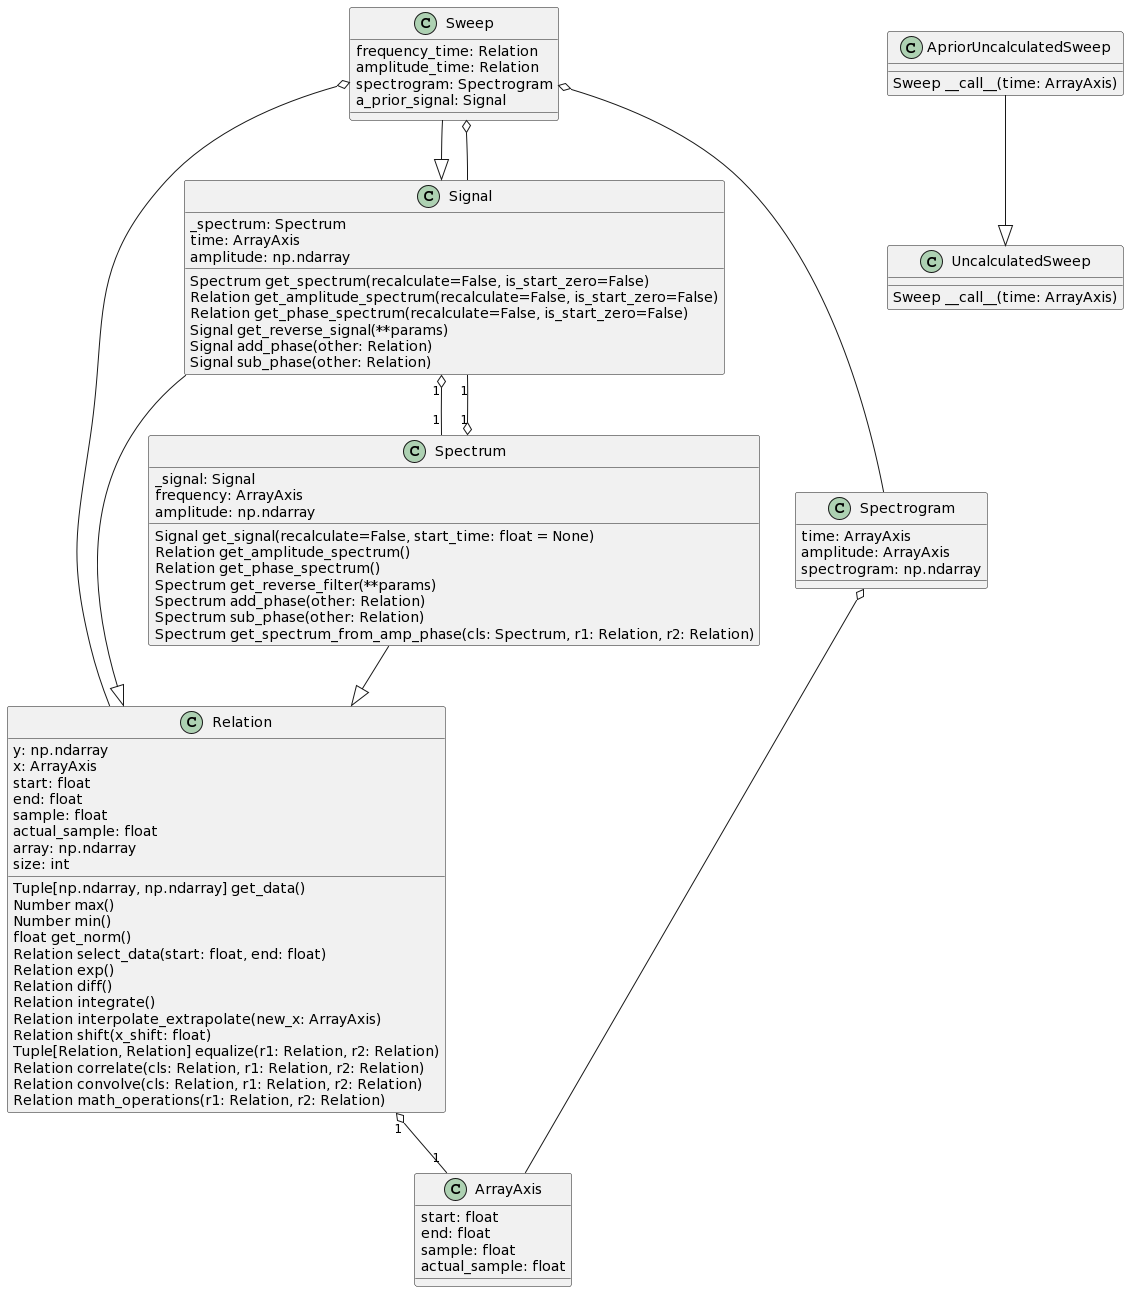

The diagram above was rendered by PlantUML. Its source (embedded in the PNG):
@startuml
class ArrayAxis {
    start: float
    end: float
    sample: float
    actual_sample: float 
}

class Relation {
    y: np.ndarray
    x: ArrayAxis
    start: float
    end: float
    sample: float
    actual_sample: float
    array: np.ndarray
    size: int
    Tuple[np.ndarray, np.ndarray] get_data()
    Number max()
    Number min()
    float get_norm()
    Relation select_data(start: float, end: float)
    Relation exp()
    Relation diff()
    Relation integrate()
    Relation interpolate_extrapolate(new_x: ArrayAxis)
    Relation shift(x_shift: float)
    Tuple[Relation, Relation] equalize(r1: Relation, r2: Relation)
    Relation correlate(cls: Relation, r1: Relation, r2: Relation)
    Relation convolve(cls: Relation, r1: Relation, r2: Relation)
    Relation math_operations(r1: Relation, r2: Relation)

}

class Signal {
_spectrum: Spectrum
time: ArrayAxis
amplitude: np.ndarray

Spectrum get_spectrum(recalculate=False, is_start_zero=False)
Relation get_amplitude_spectrum(recalculate=False, is_start_zero=False)
Relation get_phase_spectrum(recalculate=False, is_start_zero=False)
Signal get_reverse_signal(**params)
Signal add_phase(other: Relation)
Signal sub_phase(other: Relation)

}

class Spectrum {
_signal: Signal
frequency: ArrayAxis
amplitude: np.ndarray

Signal get_signal(recalculate=False, start_time: float = None)
Relation get_amplitude_spectrum()
Relation get_phase_spectrum()
Spectrum get_reverse_filter(**params)
Spectrum add_phase(other: Relation)
Spectrum sub_phase(other: Relation)
Spectrum get_spectrum_from_amp_phase(cls: Spectrum, r1: Relation, r2: Relation)
}

class Sweep {
    frequency_time: Relation
    amplitude_time: Relation
    spectrogram: Spectrogram
    a_prior_signal: Signal

}

class Spectrogram {
    time: ArrayAxis
    amplitude: ArrayAxis
    spectrogram: np.ndarray
}

class UncalculatedSweep {
    Sweep __call__(time: ArrayAxis)
}

class ApriorUncalculatedSweep {
    Sweep __call__(time: ArrayAxis)
}

Relation "1" o-- "1" ArrayAxis
Signal --|> Relation
Spectrum --|> Relation

Signal "1" o-- "1" Spectrum
Spectrum "1" o-- "1" Signal

Sweep --|> Signal

Spectrogram o-- ArrayAxis
Sweep o-- Spectrogram
Sweep o-- Relation
Sweep o-- Signal

ApriorUncalculatedSweep --|> UncalculatedSweep
@enduml